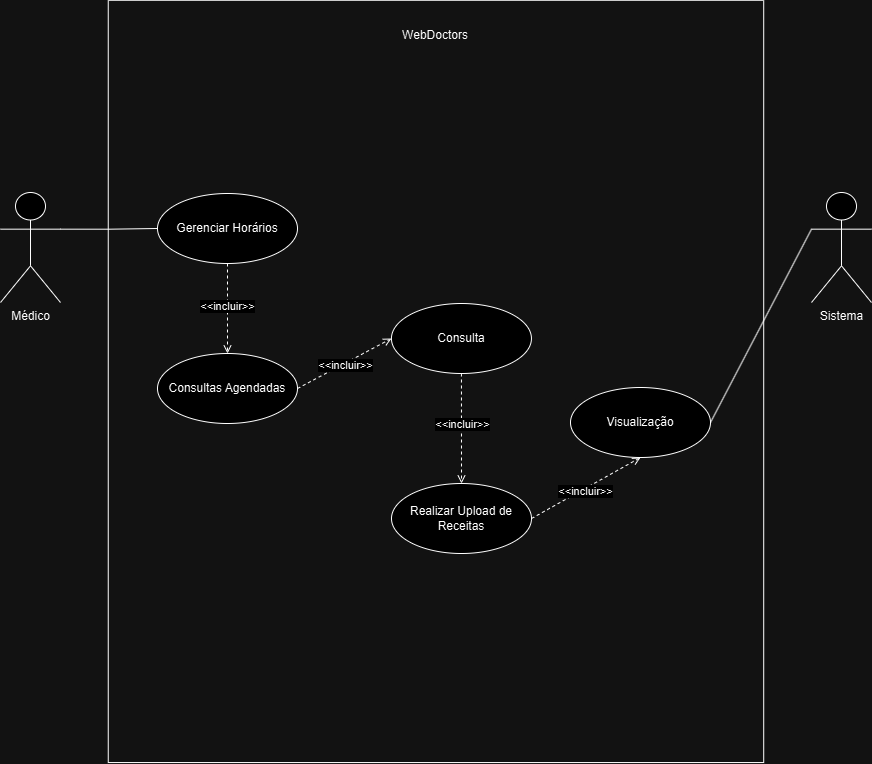

The diagram above was exported from draw.io. Its source (the exported page's mxGraphModel, read from the mxfile embedded in the PNG):
<mxGraphModel dx="1042" dy="614" grid="1" gridSize="10" guides="1" tooltips="1" connect="1" arrows="1" fold="1" page="1" pageScale="1" pageWidth="827" pageHeight="1169" math="0" shadow="0">
  <root>
    <mxCell id="0" />
    <mxCell id="1" parent="0" />
    <mxCell id="5m-x-_VQGAuAV8L_Ly-0-24" style="edgeStyle=orthogonalEdgeStyle;rounded=0;orthogonalLoop=1;jettySize=auto;html=1;exitX=1;exitY=0.3333333333333333;exitDx=0;exitDy=0;exitPerimeter=0;entryX=0;entryY=0.5;entryDx=0;entryDy=0;endArrow=none;endFill=0;" parent="1" source="5m-x-_VQGAuAV8L_Ly-0-25" target="5m-x-_VQGAuAV8L_Ly-0-30" edge="1">
      <mxGeometry relative="1" as="geometry" />
    </mxCell>
    <mxCell id="5m-x-_VQGAuAV8L_Ly-0-25" value="Médico" style="shape=umlActor;verticalLabelPosition=bottom;verticalAlign=top;html=1;" parent="1" vertex="1">
      <mxGeometry x="30" y="209" width="60" height="110" as="geometry" />
    </mxCell>
    <mxCell id="5m-x-_VQGAuAV8L_Ly-0-26" value="" style="rounded=0;whiteSpace=wrap;html=1;rotation=90;fillColor=none;" parent="1" vertex="1">
      <mxGeometry x="84.35" y="70.19" width="762.26" height="655.46" as="geometry" />
    </mxCell>
    <mxCell id="5m-x-_VQGAuAV8L_Ly-0-27" value="WebDoctors" style="text;strokeColor=none;align=center;fillColor=none;html=1;verticalAlign=middle;whiteSpace=wrap;rounded=0;" parent="1" vertex="1">
      <mxGeometry x="435.47" y="36.80000000000001" width="60" height="30" as="geometry" />
    </mxCell>
    <mxCell id="5m-x-_VQGAuAV8L_Ly-0-28" style="rounded=0;orthogonalLoop=1;jettySize=auto;html=1;entryX=0.5;entryY=0;entryDx=0;entryDy=0;endArrow=open;endFill=0;dashed=1;" parent="1" source="5m-x-_VQGAuAV8L_Ly-0-30" target="5m-x-_VQGAuAV8L_Ly-0-35" edge="1">
      <mxGeometry relative="1" as="geometry" />
    </mxCell>
    <mxCell id="5m-x-_VQGAuAV8L_Ly-0-29" value="&amp;lt;&amp;lt;incluir&amp;gt;&amp;gt;" style="edgeLabel;html=1;align=center;verticalAlign=middle;resizable=0;points=[];" parent="5m-x-_VQGAuAV8L_Ly-0-28" connectable="0" vertex="1">
      <mxGeometry x="-0.0639" y="-1" relative="1" as="geometry">
        <mxPoint as="offset" />
      </mxGeometry>
    </mxCell>
    <mxCell id="5m-x-_VQGAuAV8L_Ly-0-30" value="Gerenciar Horários" style="ellipse;whiteSpace=wrap;html=1;" parent="1" vertex="1">
      <mxGeometry x="187" y="210" width="140" height="70" as="geometry" />
    </mxCell>
    <mxCell id="5m-x-_VQGAuAV8L_Ly-0-32" value="Sistema" style="shape=umlActor;verticalLabelPosition=bottom;verticalAlign=top;html=1;" parent="1" vertex="1">
      <mxGeometry x="841" y="209" width="60" height="110" as="geometry" />
    </mxCell>
    <mxCell id="5m-x-_VQGAuAV8L_Ly-0-33" style="rounded=0;orthogonalLoop=1;jettySize=auto;html=1;entryX=0;entryY=0.5;entryDx=0;entryDy=0;dashed=1;endArrow=open;endFill=0;exitX=1;exitY=0.5;exitDx=0;exitDy=0;" parent="1" source="5m-x-_VQGAuAV8L_Ly-0-35" target="5m-x-_VQGAuAV8L_Ly-0-39" edge="1">
      <mxGeometry relative="1" as="geometry" />
    </mxCell>
    <mxCell id="5m-x-_VQGAuAV8L_Ly-0-34" value="&amp;lt;&amp;lt;incluir&amp;gt;&amp;gt;" style="edgeLabel;html=1;align=center;verticalAlign=middle;resizable=0;points=[];" parent="5m-x-_VQGAuAV8L_Ly-0-33" connectable="0" vertex="1">
      <mxGeometry x="-0.0021" y="-2" relative="1" as="geometry">
        <mxPoint as="offset" />
      </mxGeometry>
    </mxCell>
    <mxCell id="5m-x-_VQGAuAV8L_Ly-0-35" value="Consultas Agendadas" style="ellipse;whiteSpace=wrap;html=1;" parent="1" vertex="1">
      <mxGeometry x="187" y="370" width="140" height="70" as="geometry" />
    </mxCell>
    <mxCell id="5m-x-_VQGAuAV8L_Ly-0-36" style="rounded=0;orthogonalLoop=1;jettySize=auto;html=1;entryX=0;entryY=0.3333333333333333;entryDx=0;entryDy=0;entryPerimeter=0;endArrow=none;endFill=0;exitX=1;exitY=0.5;exitDx=0;exitDy=0;" parent="1" source="5m-x-_VQGAuAV8L_Ly-0-45" target="5m-x-_VQGAuAV8L_Ly-0-32" edge="1">
      <mxGeometry relative="1" as="geometry">
        <mxPoint x="740" y="295" as="sourcePoint" />
      </mxGeometry>
    </mxCell>
    <mxCell id="5m-x-_VQGAuAV8L_Ly-0-37" style="rounded=0;orthogonalLoop=1;jettySize=auto;html=1;entryX=0.5;entryY=0;entryDx=0;entryDy=0;dashed=1;endArrow=open;endFill=0;" parent="1" source="5m-x-_VQGAuAV8L_Ly-0-39" target="5m-x-_VQGAuAV8L_Ly-0-42" edge="1">
      <mxGeometry relative="1" as="geometry" />
    </mxCell>
    <mxCell id="5m-x-_VQGAuAV8L_Ly-0-38" value="&amp;lt;&amp;lt;incluir&amp;gt;&amp;gt;" style="edgeLabel;html=1;align=center;verticalAlign=middle;resizable=0;points=[];" parent="5m-x-_VQGAuAV8L_Ly-0-37" connectable="0" vertex="1">
      <mxGeometry x="-0.0764" y="1" relative="1" as="geometry">
        <mxPoint as="offset" />
      </mxGeometry>
    </mxCell>
    <mxCell id="5m-x-_VQGAuAV8L_Ly-0-39" value="Consulta" style="ellipse;whiteSpace=wrap;html=1;" parent="1" vertex="1">
      <mxGeometry x="420.94" y="320" width="140" height="70" as="geometry" />
    </mxCell>
    <mxCell id="5m-x-_VQGAuAV8L_Ly-0-40" style="rounded=0;orthogonalLoop=1;jettySize=auto;html=1;entryX=0.5;entryY=1;entryDx=0;entryDy=0;dashed=1;endArrow=open;endFill=0;exitX=1;exitY=0.5;exitDx=0;exitDy=0;" parent="1" source="5m-x-_VQGAuAV8L_Ly-0-42" target="5m-x-_VQGAuAV8L_Ly-0-45" edge="1">
      <mxGeometry relative="1" as="geometry" />
    </mxCell>
    <mxCell id="5m-x-_VQGAuAV8L_Ly-0-41" value="&amp;lt;&amp;lt;incluir&amp;gt;&amp;gt;" style="edgeLabel;html=1;align=center;verticalAlign=middle;resizable=0;points=[];" parent="5m-x-_VQGAuAV8L_Ly-0-40" connectable="0" vertex="1">
      <mxGeometry x="-0.0356" y="-3" relative="1" as="geometry">
        <mxPoint y="-1" as="offset" />
      </mxGeometry>
    </mxCell>
    <mxCell id="5m-x-_VQGAuAV8L_Ly-0-42" value="Realizar Upload de Receitas" style="ellipse;whiteSpace=wrap;html=1;" parent="1" vertex="1">
      <mxGeometry x="421" y="500" width="140" height="70" as="geometry" />
    </mxCell>
    <mxCell id="5m-x-_VQGAuAV8L_Ly-0-45" value="Visualização" style="ellipse;whiteSpace=wrap;html=1;" parent="1" vertex="1">
      <mxGeometry x="600" y="404" width="140" height="70" as="geometry" />
    </mxCell>
  </root>
</mxGraphModel>